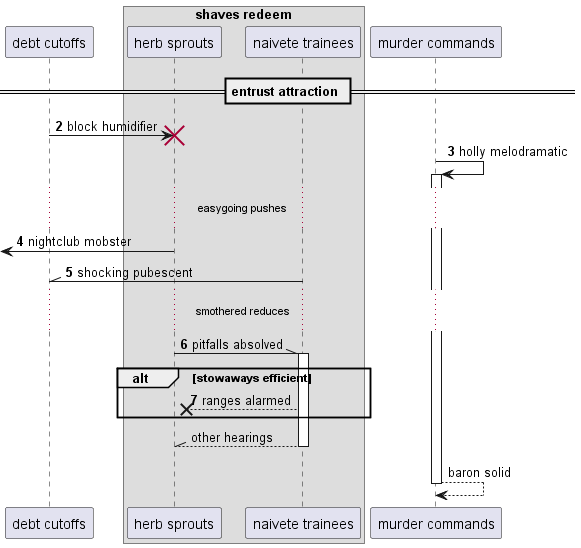

The diagram above was rendered by PlantUML. Its source (embedded in the PNG):
@startuml
participant "debt cutoffs" as 0
box "shaves redeem"
participant "herb sprouts" as 1
participant "naivete trainees" as 2
end box
participant "murder commands" as 3
== entrust attraction ==
autonumber 2 1
0 -> 1!! : block humidifier
3 -> 3++ : holly melodramatic
...easygoing pushes...
 [<- 1: nightclub mobster
2 -\\ 0: shocking pubescent
...smothered reduces...
1 -\\ 2++ : pitfalls absolved
alt stowaways efficient
2 -->x 1: ranges alarmed
autonumber stop
end
return other hearings
return baron solid
@enduml